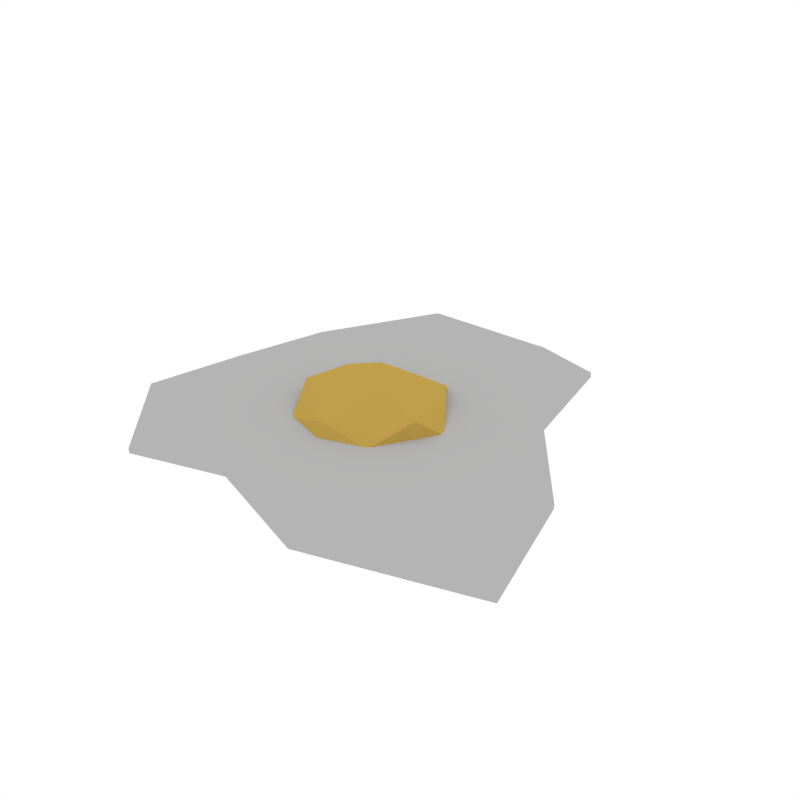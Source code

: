 # Source: Egg_Fried.blend  (saved by Blender 2.79.0; exported with 4.5.12 LTS)
import bpy
from mathutils import Matrix  # noqa: F401  (used for matrix-valued properties, if any)

bpy.ops.wm.read_factory_settings(use_empty=True)
scene = bpy.context.scene
scene.name = 'Scene'

# ---- collections
col_collection_1 = bpy.data.collections.new('Collection 1'); scene.collection.children.link(col_collection_1)

# ---- materials (node trees are filled in below, after node groups)
mat_yellow = bpy.data.materials.new('Yellow')
mat_yellow.alpha_threshold = 0.0
mat_yellow.diffuse_color = (0.5277, 0.3498, 0.07252, 1.0)
mat_yellow.roughness = 0.5
mat_white = bpy.data.materials.new('White')
mat_white.alpha_threshold = 0.0
mat_white.diffuse_color = (0.4575, 0.4575, 0.4575, 1.0)
mat_white.roughness = 0.5

# ---- material node trees

# ---- world
world_world = bpy.data.worlds.new('World'); scene.world = world_world
world_world.color = (1.0, 1.0, 1.0)
world_world.use_sun_shadow = False
world_world.sun_shadow_jitter_overblur = 0.0
world_world.cycles.sampling_method = 'NONE'
world_world.cycles.sample_map_resolution = 256

# ---- meshes
me_plane_003 = bpy.data.meshes.new('Plane.003')
me_plane_003.from_pydata([(-0.4684, -0.2358, 0.0), (0.3042, -0.5198, 0.0), (-0.3599, 0.2804, 0.0), (0.4251, 0.211, 0.0), (-0.2441, -0.4819, 0.0), (0.002613, -0.4113, 0.0), (0.3587, 0.5366, 0.0), (0.1788, 0.5909, 0.0), (-0.1932, 0.5969, 0.0), (-0.42, 0.02322, 0.0), (0.7237, -0.398, 0.0), (0.6294, -0.05938, 0.0), (-0.257, -0.2336, 0.0), (-0.2479, 0.02781, 0.0), (-0.226, 0.2942, 0.0), (-0.01687, -0.2284, 0.0), (-0.02716, -0.02409, 0.0), (0.02357, 0.2574, 0.0), (0.3683, -0.3228, 0.0), (0.285, -0.0508, 0.0), (0.2091, 0.2025, 0.0), (0.05366, -0.152, 0.03371), (-0.1208, -0.02629, 0.04599), (-0.0552, 0.1785, 0.035), (0.1598, 0.1794, 0.03525), (0.2271, -0.02487, 0.0413), (0.07106, 0.08677, 0.09403), (0.2679, 0.03132, -0.003592), (0.05266, -0.1744, -0.003592), (0.1734, -0.1349, -0.003592), (-0.06758, -0.1349, -0.003592), (-0.06758, 0.1968, -0.003592), (-0.1611, 0.03095, -0.003592), (0.1191, 0.2345, -0.003592), (0.1224, -0.01953, 0.09043), (-0.03296, 0.03095, 0.09043), (-0.1932, 0.5969, -0.0131), (-0.3599, 0.2804, -0.0131), (-0.4684, -0.2358, -0.0131), (-0.2441, -0.4819, -0.0131), (0.002613, -0.4113, -0.0131), (0.4251, 0.211, -0.0131), (0.3587, 0.5366, -0.0131), (0.1788, 0.5909, -0.0131), (-0.226, 0.2942, -0.0131), (0.02357, 0.2574, -0.0131), (0.2091, 0.2025, -0.0131), (0.3042, -0.5198, -0.0131), (0.7237, -0.398, -0.0131), (0.6294, -0.05938, -0.0131), (0.3683, -0.3228, -0.0131), (-0.257, -0.2336, -0.0131), (-0.2479, 0.02781, -0.0131), (-0.01687, -0.2284, -0.0131), (-0.02716, -0.02409, -0.0131), (0.285, -0.0508, -0.0131), (-0.42, 0.02322, -0.0131)], [], [(20, 3, 6), (2, 14, 8), (4, 5, 15, 12), (17, 20, 6, 7), (5, 1, 18, 15), (15, 18, 19, 16), (16, 19, 20, 17), (12, 15, 16, 13), (13, 16, 17, 14), (0, 4, 12), (0, 12, 13, 9), (9, 13, 14, 2), (1, 10, 18), (18, 10, 11, 19), (19, 11, 3, 20), (17, 7, 8, 14), (21, 25, 34), (22, 21, 35), (23, 22, 35), (24, 23, 26), (25, 24, 34), (34, 24, 26), (26, 23, 35), (35, 34, 26), (35, 21, 34), (27, 24, 25), (27, 33, 24), (33, 23, 24), (33, 31, 23), (32, 22, 23), (30, 21, 22), (30, 28, 21), (29, 25, 21), (29, 27, 25), (31, 32, 23), (32, 30, 22), (28, 29, 21), (46, 42, 41), (37, 36, 44), (39, 51, 53, 40), (45, 43, 42, 46), (40, 53, 50, 47), (53, 54, 55, 50), (54, 45, 46, 55), (51, 52, 54, 53), (52, 44, 45, 54), (38, 51, 39), (38, 56, 52, 51), (56, 37, 44, 52), (47, 50, 48), (50, 55, 49, 48), (55, 46, 41, 49), (45, 44, 36, 43), (9, 56, 38, 0), (8, 36, 37, 2), (6, 42, 43, 7), (1, 47, 48, 10), (2, 37, 56, 9), (0, 38, 39, 4), (7, 43, 36, 8), (10, 48, 49, 11), (4, 39, 40, 5), (5, 40, 47, 1), (11, 49, 41, 3), (3, 41, 42, 6)])
me_plane_003.polygons.foreach_set('material_index', [1, 1, 1, 1, 1, 1, 1, 1, 1, 1, 1, 1, 1, 1, 1, 1, 0, 0, 0, 0, 0, 0, 0, 0, 0, 0, 0, 0, 0, 0, 0, 0, 0, 0, 0, 0, 0, 1, 1, 1, 1, 1, 1, 1, 1, 1, 1, 1, 1, 1, 1, 1, 1, 1, 1, 1, 1, 1, 1, 1, 1, 1, 1, 1, 1])
me_plane_003.materials.append(mat_yellow)
me_plane_003.materials.append(mat_white)
me_plane_003.use_remesh_preserve_volume = False
me_plane_003.use_remesh_preserve_attributes = False
me_plane_003.use_mirror_vertex_groups = False
me_plane_003.update()

# ---- objects
ob_egg_fried = bpy.data.objects.new('Egg_Fried', me_plane_003)

# ---- transforms, parenting, visibility, modifiers, constraints
ob_egg_fried.location = (0.0, 0.0, 0.0)
ob_egg_fried.lineart.crease_threshold = 0.0

# ---- collection membership
col_collection_1.objects.link(ob_egg_fried)

# ---- scene / render settings (as saved in the file)
scene.frame_start = 1; scene.frame_end = 250; scene.frame_set(0)
scene.render.engine = 'CYCLES'
scene.render.resolution_x = 1000
scene.render.resolution_y = 1000
scene.render.dither_intensity = 0.0
scene.cycles.samples = 200
scene.cycles.sampling_pattern = 'TABULATED_SOBOL'
scene.cycles.light_sampling_threshold = 0.0
scene.cycles.use_adaptive_sampling = False
scene.cycles.use_light_tree = False
scene.cycles.caustics_reflective = False
scene.cycles.caustics_refractive = False
scene.cycles.blur_glossy = 0.0
scene.cycles.max_bounces = 2
scene.cycles.pixel_filter_type = 'GAUSSIAN'
scene.cycles.sample_clamp_indirect = 0.0
scene.view_settings.view_transform = 'Standard'
bpy.context.view_layer.update()

# ---- added for rendering (the .blend has no active camera): camera
cam_auto = bpy.data.cameras.new('AutoCamera')
cam_auto.lens = 50.0
cam_auto.sensor_width = 36.0
cam_auto.clip_end = 1000.0
ob_auto_camera = bpy.data.objects.new('AutoCamera', cam_auto)
scene.collection.objects.link(ob_auto_camera)
ob_auto_camera.location = (1.64226, -1.77896, 1.25213)
ob_auto_camera.rotation_euler = (1.09748, -7.21219e-08, 0.694738)
scene.camera = ob_auto_camera
bpy.context.view_layer.update()

